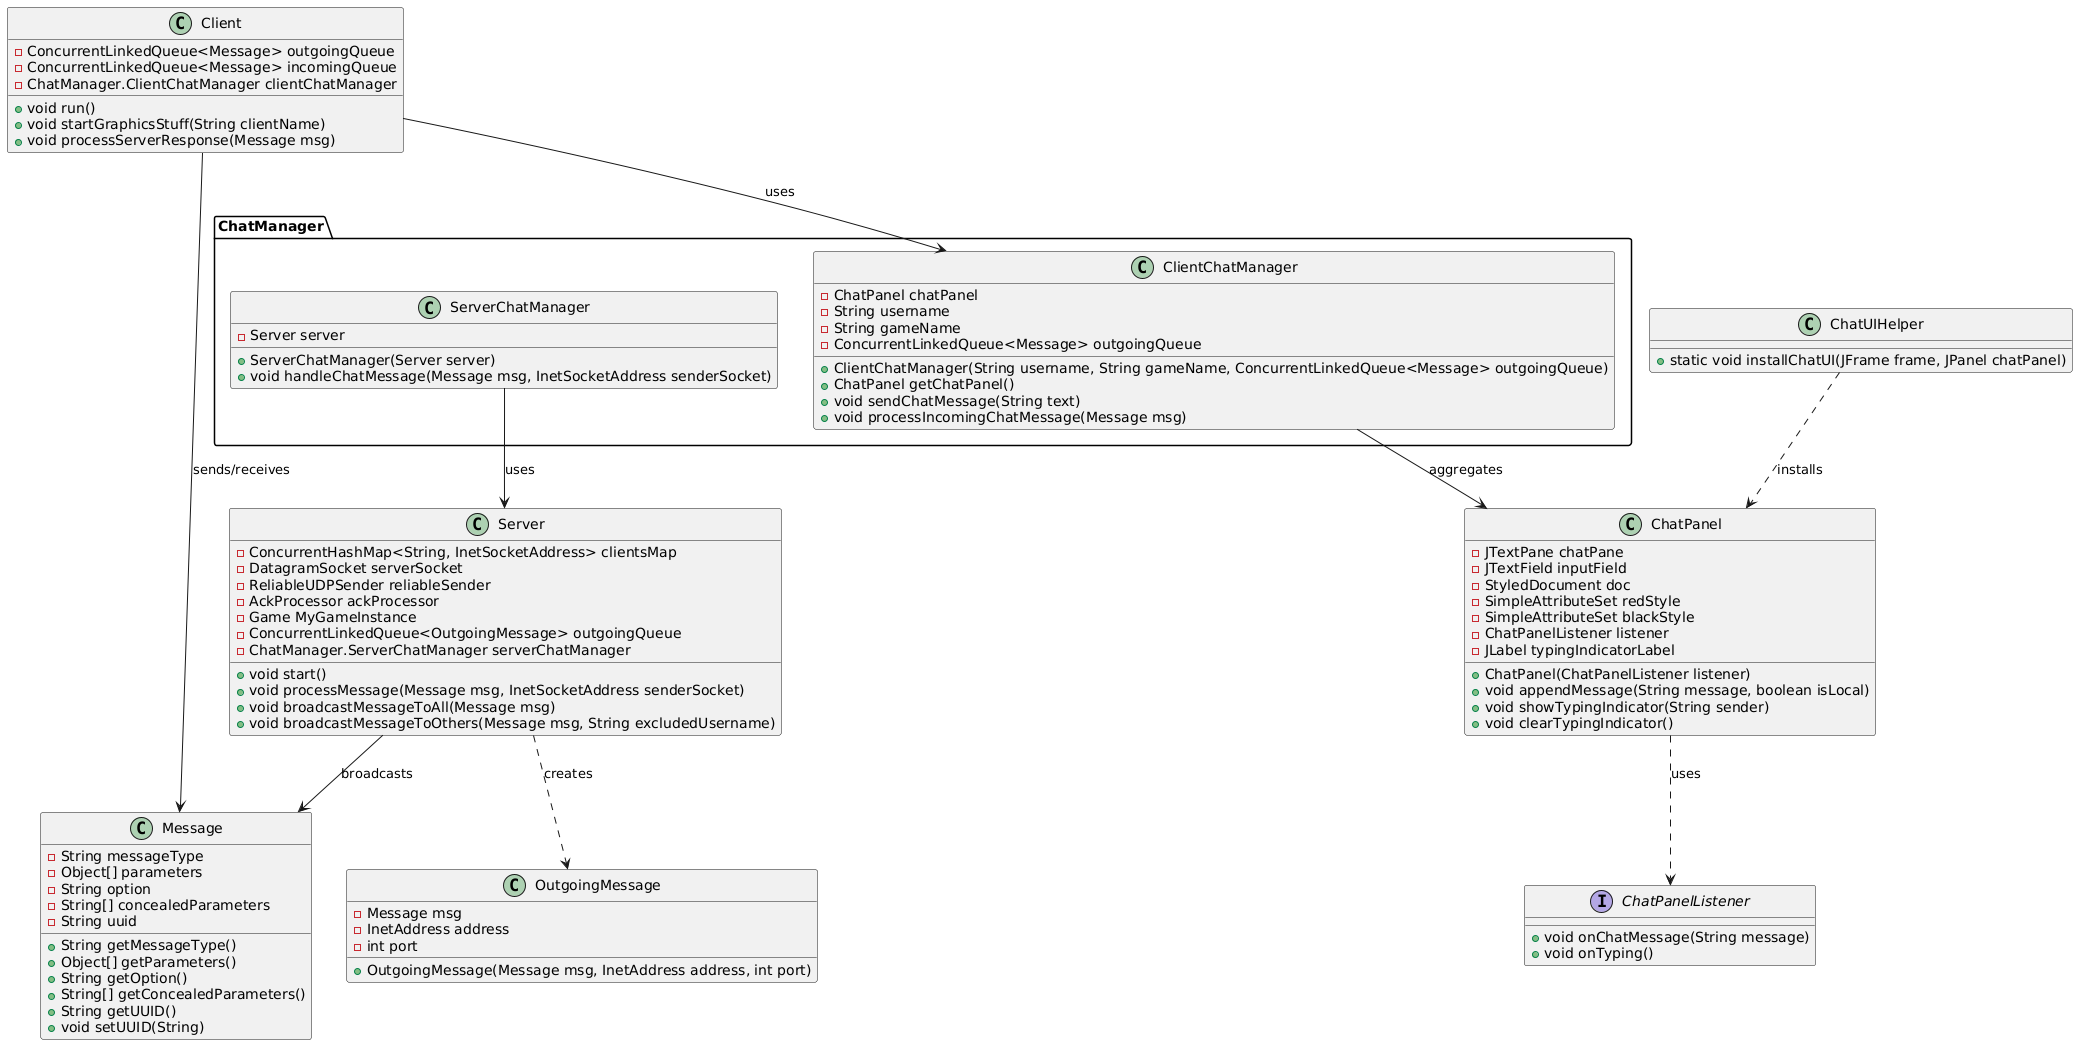

The diagram above was rendered by PlantUML. Its source (embedded in the PNG):
@startuml
' -------------------------------
' Message and Chat UI Components
' -------------------------------

class Message {
  - String messageType
  - Object[] parameters
  - String option
  - String[] concealedParameters
  - String uuid
  + String getMessageType()
  + Object[] getParameters()
  + String getOption()
  + String[] getConcealedParameters()
  + String getUUID()
  + void setUUID(String)
}

class ChatPanel {
  - JTextPane chatPane
  - JTextField inputField
  - StyledDocument doc
  - SimpleAttributeSet redStyle
  - SimpleAttributeSet blackStyle
  - ChatPanelListener listener
  - JLabel typingIndicatorLabel
  + ChatPanel(ChatPanelListener listener)
  + void appendMessage(String message, boolean isLocal)
  + void showTypingIndicator(String sender)
  + void clearTypingIndicator()
}

interface ChatPanelListener {
  + void onChatMessage(String message)
  + void onTyping()
}

class ChatUIHelper {
  + static void installChatUI(JFrame frame, JPanel chatPanel)
}

' -------------------------------
' Chat Manager and Nested Classes
' -------------------------------

package "ChatManager" {
  class ClientChatManager {
    - ChatPanel chatPanel
    - String username
    - String gameName
    - ConcurrentLinkedQueue<Message> outgoingQueue
    + ClientChatManager(String username, String gameName, ConcurrentLinkedQueue<Message> outgoingQueue)
    + ChatPanel getChatPanel()
    + void sendChatMessage(String text)
    + void processIncomingChatMessage(Message msg)
  }

  class ServerChatManager {
    - Server server
    + ServerChatManager(Server server)
    + void handleChatMessage(Message msg, InetSocketAddress senderSocket)
  }
}

' -------------------------------
' Client and Server
' -------------------------------

class Client {
  - ConcurrentLinkedQueue<Message> outgoingQueue
  - ConcurrentLinkedQueue<Message> incomingQueue
  - ChatManager.ClientChatManager clientChatManager
  + void run()
  + void startGraphicsStuff(String clientName)
  + void processServerResponse(Message msg)
}

class Server {
  - ConcurrentHashMap<String, InetSocketAddress> clientsMap
  - DatagramSocket serverSocket
  - ReliableUDPSender reliableSender
  - AckProcessor ackProcessor
  - Game MyGameInstance
  - ConcurrentLinkedQueue<OutgoingMessage> outgoingQueue
  - ChatManager.ServerChatManager serverChatManager
  + void start()
  + void processMessage(Message msg, InetSocketAddress senderSocket)
  + void broadcastMessageToAll(Message msg)
  + void broadcastMessageToOthers(Message msg, String excludedUsername)
}

' OutgoingMessage as an inner helper class in Server
class OutgoingMessage {
  - Message msg
  - InetAddress address
  - int port
  + OutgoingMessage(Message msg, InetAddress address, int port)
}

' -------------------------------
' Relationships
' -------------------------------

Client --> ClientChatManager : uses
Client --> Message : sends/receives
Server --> Message : broadcasts
ChatPanel ..> ChatPanelListener : uses
ClientChatManager --> ChatPanel : aggregates
ServerChatManager --> Server : uses
ChatUIHelper ..> ChatPanel : installs
Server ..> OutgoingMessage : creates
@enduml